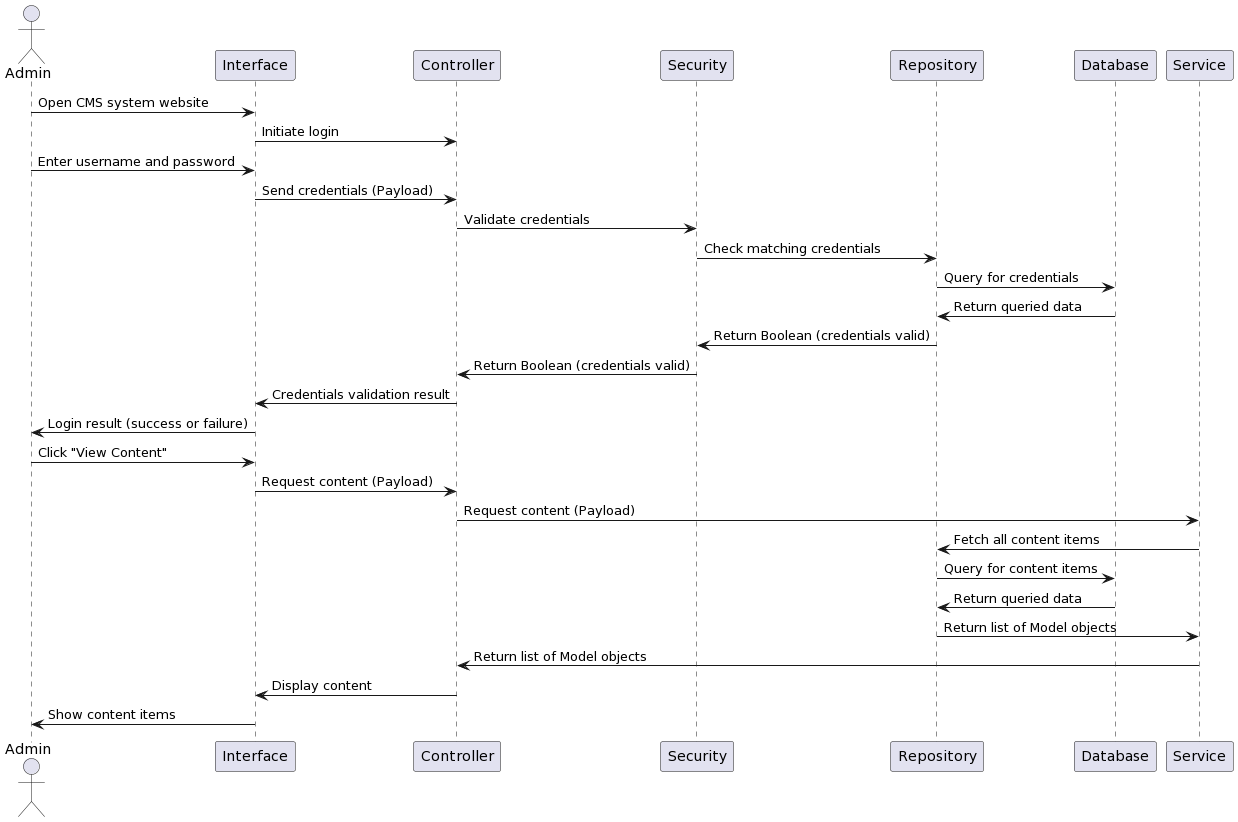

The diagram above was rendered by PlantUML. Its source (embedded in the PNG):
@startuml
actor Admin

Admin -> Interface : Open CMS system website
Interface -> Controller : Initiate login

Admin -> Interface : Enter username and password
Interface -> Controller : Send credentials (Payload)
Controller -> Security : Validate credentials
Security -> Repository : Check matching credentials
Repository -> Database : Query for credentials
Database -> Repository : Return queried data

Repository -> Security : Return Boolean (credentials valid)
Security -> Controller : Return Boolean (credentials valid)
Controller -> Interface : Credentials validation result
Interface -> Admin : Login result (success or failure)

Admin -> Interface : Click "View Content"
Interface -> Controller : Request content (Payload)
Controller -> Service : Request content (Payload)
Service -> Repository : Fetch all content items
Repository -> Database : Query for content items
Database -> Repository : Return queried data

Repository -> Service : Return list of Model objects
Service -> Controller : Return list of Model objects
Controller -> Interface : Display content
Interface -> Admin : Show content items
@enduml